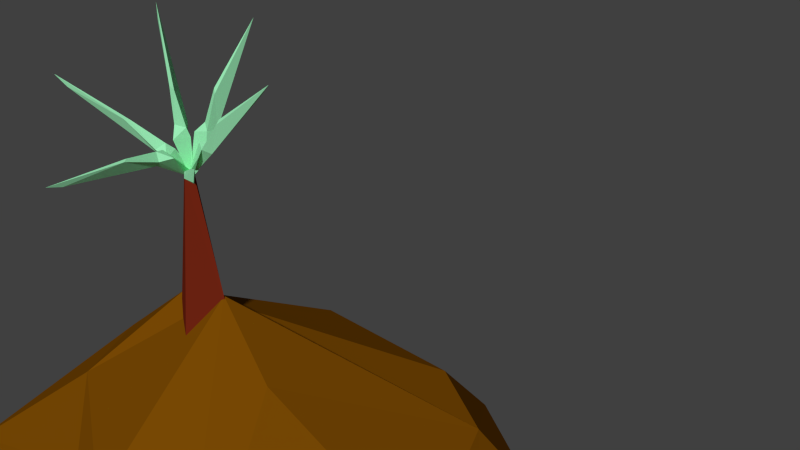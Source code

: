 # Source: redwood_sapling.blend  (saved by Blender 2.76.0; exported with 4.5.12 LTS)
import bpy
from mathutils import Matrix  # noqa: F401  (used for matrix-valued properties, if any)

bpy.ops.wm.read_factory_settings(use_empty=True)
scene = bpy.context.scene
scene.name = 'Scene'

# ---- collections
col_collection_1 = bpy.data.collections.new('Collection 1'); scene.collection.children.link(col_collection_1)

# ---- materials (node trees are filled in below, after node groups)
mat_dirt = bpy.data.materials.new('dirt')
mat_dirt.alpha_threshold = 0.0
mat_dirt.use_transparent_shadow = False
mat_dirt.diffuse_color = (0.1902, 0.06663, 0.001259, 1.0)
mat_dirt.roughness = 0.5
mat_dirt.specular_intensity = 0.0
mat_sampling_001 = bpy.data.materials.new('sampling.001')
mat_sampling_001.alpha_threshold = 0.0
mat_sampling_001.use_transparent_shadow = False
mat_sampling_001.diffuse_color = (0.7371, 1.0, 0.1322, 1.0)
mat_sampling_001.roughness = 0.5
mat_sampling_001.specular_intensity = 0.0
mat_redwoodtreesampling = bpy.data.materials.new('redwoodTreeSampling')
mat_redwoodtreesampling.alpha_threshold = 0.0
mat_redwoodtreesampling.use_transparent_shadow = False
mat_redwoodtreesampling.diffuse_color = (0.162, 0.01764, 0.006512, 1.0)
mat_redwoodtreesampling.roughness = 0.5
mat_redwoodtreesampling.specular_intensity = 0.0
mat_redwoodtreesamplingleaf = bpy.data.materials.new('redwoodTreeSamplingLeaf')
mat_redwoodtreesamplingleaf.alpha_threshold = 0.0
mat_redwoodtreesamplingleaf.use_transparent_shadow = False
mat_redwoodtreesamplingleaf.diffuse_color = (0.3354, 0.8388, 0.4789, 1.0)
mat_redwoodtreesamplingleaf.roughness = 0.5
mat_redwoodtreesamplingleaf.specular_intensity = 0.0

# ---- material node trees

# ---- world
world_world = bpy.data.worlds.new('World'); scene.world = world_world
world_world.color = (0.05088, 0.05088, 0.05088)
world_world.use_sun_shadow = False
world_world.sun_shadow_jitter_overblur = 0.0
world_world.cycles.sampling_method = 'MANUAL'
world_world.cycles.sample_map_resolution = 256

# ---- cameras
cam_camera = bpy.data.cameras.new('Camera')
cam_camera.clip_end = 100.0
cam_camera.lens = 35.0
cam_camera.sensor_width = 32.0
cam_camera.sensor_height = 18.0
cam_camera.ortho_scale = 7.314
cam_camera.dof.focus_distance = 0.0
cam_camera.dof.aperture_fstop = 128.0

# ---- meshes
me_grid = bpy.data.meshes.new('Grid')
me_grid.from_pydata([(-0.06206, 1.186, 1.78), (-0.2249, 0.9914, 1.651), (-0.1817, 1.18, 1.82), (-0.21, 1.034, 1.685), (-0.1963, 0.9824, 1.621), (-0.745, 1.683, 2.214), (-0.2755, 1.233, 1.848), (-0.3122, 1.196, 1.825), (-0.4093, 1.468, 1.989), (-0.2325, 1.01, 1.633), (-0.237, 1.213, 1.71), (-0.2207, 1.045, 1.672), (-0.1946, 0.9937, 1.599), (-0.8061, 1.777, 2.268), (-0.2646, 1.266, 1.768), (-0.3394, 1.243, 1.765), (-0.3989, 1.458, 1.949), (-0.04241, 1.218, 1.775), (-0.1952, 0.9857, 1.645), (-0.02748, 1.235, 1.84), (-0.1687, 1.015, 1.687), (-0.2019, 1.008, 1.61), (0.06505, 1.306, 2.684), (-0.04584, 1.231, 1.95), (-0.08454, 1.19, 1.949), (0.02123, 1.333, 2.229), (-0.2181, 0.998, 1.653), (-0.1493, 1.269, 1.856), (-0.1876, 1.019, 1.693), (-0.2203, 1.023, 1.606), (0.08668, 1.345, 2.801), (-0.1097, 1.287, 1.928), (-0.1493, 1.234, 1.97), (-0.0087, 1.341, 2.201), (0.01382, 1.15, 1.685), (-0.1748, 0.9876, 1.655), (0.07515, 1.137, 1.718), (-0.137, 1.008, 1.665), (-0.1995, 1.008, 1.646), (0.6159, 1.305, 2.058), (0.1357, 1.143, 1.78), (0.1283, 1.104, 1.799), (0.3125, 1.264, 1.879), (-0.1818, 0.9925, 1.674), (0.02643, 1.138, 1.804), (-0.1427, 1.007, 1.68), (-0.2108, 1.017, 1.658), (0.6882, 1.351, 2.103), (0.08306, 1.167, 1.815), (0.1043, 1.124, 1.853), (0.281, 1.26, 1.885), (-0.1152, 1.236, 1.771), (-0.2174, 0.9936, 1.639), (-0.1626, 1.314, 1.758), (-0.2158, 1.049, 1.654), (-0.1806, 0.9728, 1.645), (-0.2601, 2.158, 1.7), (-0.1857, 1.416, 1.72), (-0.223, 1.401, 1.68), (-0.1441, 1.717, 1.741), (-0.2053, 1.0, 1.616), (-0.1218, 1.316, 1.637), (-0.2114, 1.051, 1.634), (-0.1623, 0.9726, 1.629), (-0.2466, 2.282, 1.703), (-0.1219, 1.395, 1.664), (-0.1781, 1.419, 1.615), (-0.1291, 1.686, 1.717), (-0.1222, 1.291, 1.675), (-0.1958, 0.9995, 1.611), (-0.1069, 1.354, 1.611), (-0.1839, 1.055, 1.606), (-0.1888, 0.9835, 1.65), (0.2236, 2.074, 1.297), (-0.04983, 1.427, 1.548), (-0.04612, 1.395, 1.501), (0.07795, 1.702, 1.52), (-0.1694, 0.9946, 1.608), (0.005632, 1.299, 1.587), (-0.1659, 1.048, 1.6), (-0.1677, 0.9758, 1.658), (0.2791, 2.185, 1.279), (0.01737, 1.381, 1.581), (0.03381, 1.38, 1.504), (0.09142, 1.663, 1.529), (-0.08366, 1.272, 1.681), (-0.1878, 0.9932, 1.617), (-0.01189, 1.305, 1.635), (-0.1558, 1.04, 1.614), (-0.2112, 0.9902, 1.652), (0.6767, 1.795, 1.525), (0.0926, 1.339, 1.617), (0.1107, 1.293, 1.588), (0.3035, 1.557, 1.644), (-0.1691, 0.9826, 1.633), (0.06315, 1.224, 1.699), (-0.1416, 1.028, 1.622), (-0.2034, 0.9816, 1.673), (0.7682, 1.879, 1.534), (0.1059, 1.295, 1.691), (0.1618, 1.265, 1.645), (0.2939, 1.522, 1.664), (0.03517, -0.2316, 1.983), (-0.174, 1.008, 1.698), (-0.2935, -0.2316, 1.824), (-0.2229, 1.044, 1.669), (-0.1347, -0.2316, 1.495), (-0.1855, 1.05, 1.613), (0.1939, -0.2316, 1.654), (-0.1366, 1.014, 1.642), (-1.641, -1.46, 3.169), (-0.1219, -1.698, 3.874), (1.605, -1.58, 3.208), (-0.186, -1.041, 2.911), (0.4694, -0.8066, 3.02), (-1.986, -1.4, 2.045), (-1.428, -0.851, 1.747), (-0.8559, -0.7271, 2.445), (0.09473, 0.07515, 1.643), (2.255, -1.473, 1.916), (-0.3026, 0.009431, 1.758), (0.7269, -0.3979, 1.732), (1.386, -0.9324, 1.533), (-2.924, -2.05, 1.166), (1.425, -1.298, 0.1407), (-1.8, -1.591, 0.02703), (-0.3823, -0.8788, 0.2485), (0.8243, -1.113, -0.06573), (-0.04212, -1.643, -0.5705), (-2.042, -2.293, 3.563), (-0.2735, -2.352, 4.342), (1.949, -2.337, 3.547), (-1.558, -2.554, 3.003), (-0.7554, -2.718, 3.136), (0.5987, -2.535, 3.315), (1.577, -2.629, 3.298), (-2.522, -2.155, 1.979), (-0.9246, -2.203, 2.004), (-0.009534, -2.042, 1.653), (2.613, -1.985, 1.911), (-1.629, -2.474, 1.338), (1.372, -2.461, 1.513), (1.114, -2.497, 0.107), (1.583, -2.61, 0.8922), (2.278, -2.085, 0.9727), (-2.145, -2.201, -0.2671), (-1.567, -2.538, 0.01139), (-0.4835, -2.499, 0.06094), (1.583, -2.423, 0.1111), (1.722, -1.963, -0.2353), (-0.9369, -2.191, -0.6354), (0.5856, -2.092, -0.9201)], [], [(6, 7, 3, 2), (2, 3, 1, 4), (8, 5, 7, 6), (14, 10, 11, 15), (10, 12, 9, 11), (16, 14, 15, 13), (1, 9, 12, 4), (8, 16, 13, 5), (3, 11, 9, 1), (4, 12, 10, 2), (7, 15, 11, 3), (2, 10, 14, 6), (6, 14, 16, 8), (5, 13, 15, 7), (23, 24, 20, 19), (19, 20, 18, 21), (25, 22, 24, 23), (31, 27, 28, 32), (27, 29, 26, 28), (33, 31, 32, 30), (18, 26, 29, 21), (25, 33, 30, 22), (20, 28, 26, 18), (21, 29, 27, 19), (24, 32, 28, 20), (19, 27, 31, 23), (23, 31, 33, 25), (22, 30, 32, 24), (40, 41, 37, 36), (36, 37, 35, 38), (42, 39, 41, 40), (48, 44, 45, 49), (44, 46, 43, 45), (50, 48, 49, 47), (35, 43, 46, 38), (42, 50, 47, 39), (37, 45, 43, 35), (38, 46, 44, 36), (41, 49, 45, 37), (36, 44, 48, 40), (40, 48, 50, 42), (39, 47, 49, 41), (57, 58, 54, 53), (53, 54, 52, 55), (59, 56, 58, 57), (65, 61, 62, 66), (61, 63, 60, 62), (67, 65, 66, 64), (52, 60, 63, 55), (59, 67, 64, 56), (54, 62, 60, 52), (55, 63, 61, 53), (58, 66, 62, 54), (53, 61, 65, 57), (57, 65, 67, 59), (56, 64, 66, 58), (74, 75, 71, 70), (70, 71, 69, 72), (76, 73, 75, 74), (82, 78, 79, 83), (78, 80, 77, 79), (84, 82, 83, 81), (69, 77, 80, 72), (76, 84, 81, 73), (71, 79, 77, 69), (72, 80, 78, 70), (75, 83, 79, 71), (70, 78, 82, 74), (74, 82, 84, 76), (73, 81, 83, 75), (91, 92, 88, 87), (87, 88, 86, 89), (93, 90, 92, 91), (99, 95, 96, 100), (95, 97, 94, 96), (101, 99, 100, 98), (86, 94, 97, 89), (93, 101, 98, 90), (88, 96, 94, 86), (89, 97, 95, 87), (92, 100, 96, 88), (87, 95, 99, 91), (91, 99, 101, 93), (90, 98, 100, 92), (102, 103, 105, 104), (104, 105, 107, 106), (105, 103, 109, 107), (108, 109, 103, 102), (106, 107, 109, 108), (102, 104, 106, 108), (110, 111, 113), (111, 114, 113), (110, 113, 117), (116, 117, 120), (117, 114, 118), (112, 122, 121), (118, 121, 124), (120, 126, 125), (120, 124, 127), (122, 119, 124), (126, 128, 125), (111, 112, 114), (116, 110, 117), (117, 113, 114), (114, 112, 118), (120, 117, 118), (118, 112, 121), (112, 119, 122), (115, 116, 123), (120, 118, 124), (124, 121, 122), (123, 116, 125), (116, 120, 125), (126, 120, 127), (115, 110, 116), (128, 126, 127), (129, 133, 130), (131, 134, 135), (131, 135, 139), (132, 137, 133), (142, 149, 148), (136, 140, 132), (137, 138, 134), (135, 138, 141), (137, 140, 138), (138, 143, 141), (141, 144, 139), (140, 145, 146), (138, 146, 147), (142, 148, 143), (143, 149, 144), (147, 150, 151), (147, 151, 142), (147, 145, 150), (132, 133, 129), (133, 134, 130), (130, 134, 131), (137, 134, 133), (134, 138, 135), (151, 149, 142), (140, 137, 132), (135, 141, 139), (136, 123, 140), (142, 143, 138), (143, 144, 141), (123, 145, 140), (140, 146, 138), (147, 142, 138), (148, 149, 143), (136, 132, 129), (146, 145, 147), (150, 145, 125), (111, 130, 131), (115, 136, 129), (144, 149, 124), (123, 136, 115), (139, 144, 119), (131, 139, 119), (124, 149, 151), (128, 151, 150), (110, 129, 130), (128, 150, 125), (112, 111, 131), (110, 115, 129), (125, 145, 123), (119, 144, 124), (128, 127, 151), (112, 131, 119), (127, 124, 151), (111, 110, 130)])
me_grid.polygons.foreach_set('material_index', [3, 3, 3, 3, 3, 3, 3, 3, 3, 3, 3, 3, 3, 3, 3, 3, 3, 3, 3, 3, 3, 3, 3, 3, 3, 3, 3, 3, 3, 3, 3, 3, 3, 3, 3, 3, 3, 3, 3, 3, 3, 3, 3, 3, 3, 3, 3, 3, 3, 3, 3, 3, 3, 3, 3, 3, 3, 3, 3, 3, 3, 3, 3, 3, 3, 3, 3, 3, 3, 3, 3, 3, 3, 3, 3, 3, 3, 3, 3, 3, 3, 3, 3, 3, 2, 2, 2, 2, 2, 2, 0, 0, 0, 0, 0, 0, 0, 0, 0, 0, 0, 0, 0, 0, 0, 0, 0, 0, 0, 0, 0, 0, 0, 0, 0, 0, 0, 0, 0, 0, 0, 0, 0, 0, 0, 0, 0, 0, 0, 0, 0, 0, 0, 0, 0, 0, 0, 0, 0, 0, 0, 0, 0, 0, 0, 0, 0, 0, 0, 0, 0, 0, 0, 0, 0, 0, 0, 0, 0, 0, 0, 0, 0, 0, 0, 0, 0, 0, 0, 0])
me_grid.materials.append(mat_dirt)
me_grid.materials.append(mat_sampling_001)
me_grid.materials.append(mat_redwoodtreesampling)
me_grid.materials.append(mat_redwoodtreesamplingleaf)
me_grid.use_remesh_preserve_volume = False
me_grid.use_remesh_preserve_attributes = False
me_grid.use_mirror_vertex_groups = False
me_grid.update()

# ---- objects
ob_camera = bpy.data.objects.new('Camera', cam_camera)
ob_redwoodtreesampling = bpy.data.objects.new('redwoodTreeSampling', me_grid)

# ---- transforms, parenting, visibility, modifiers, constraints
ob_camera.location = (5.294, -4.599, 4.079)
ob_camera.rotation_euler = (1.109, 0.01082, 0.8149)
ob_camera.scale = (0.7064, 0.7064, 0.7064)
ob_camera.lock_rotations_4d = False
ob_camera.empty_display_type = 'ARROWS'
ob_camera.color = (0.0, 0.0, 0.0, 0.0)
ob_camera.display_type = 'WIRE'
ob_camera.lineart.crease_threshold = 0.0
ob_redwoodtreesampling.location = (0.03267, 0.0, 0.5309)
ob_redwoodtreesampling.rotation_euler = (1.571, 0.0, 0.0)
ob_redwoodtreesampling.lineart.crease_threshold = 0.0

# ---- collection membership
col_collection_1.objects.link(ob_camera)
col_collection_1.objects.link(ob_redwoodtreesampling)

# ---- scene / render settings (as saved in the file)
scene.camera = ob_camera
scene.frame_start = 1; scene.frame_end = 250; scene.frame_set(1)
scene.render.engine = 'BLENDER_EEVEE_NEXT'
scene.render.resolution_percentage = 50
scene.render.dither_intensity = 0.0
scene.cycles.use_denoising = False
scene.cycles.samples = 10
scene.cycles.sampling_pattern = 'TABULATED_SOBOL'
scene.cycles.light_sampling_threshold = 0.0
scene.cycles.use_adaptive_sampling = False
scene.cycles.use_light_tree = False
scene.cycles.blur_glossy = 0.0
scene.cycles.pixel_filter_type = 'GAUSSIAN'
scene.cycles.sample_clamp_indirect = 0.0
scene.view_settings.view_transform = 'Standard'
bpy.context.view_layer.update()

# ---- added for rendering (the .blend has no usable light): sun
light_auto_sun = bpy.data.lights.new('AutoSun', 'SUN')
light_auto_sun.energy = 3.0
light_auto_sun.angle = 0.0523599
ob_auto_sun = bpy.data.objects.new('AutoSun', light_auto_sun)
scene.collection.objects.link(ob_auto_sun)
ob_auto_sun.rotation_euler = (0.872665, 0.174533, 0.523599)
bpy.context.view_layer.update()
